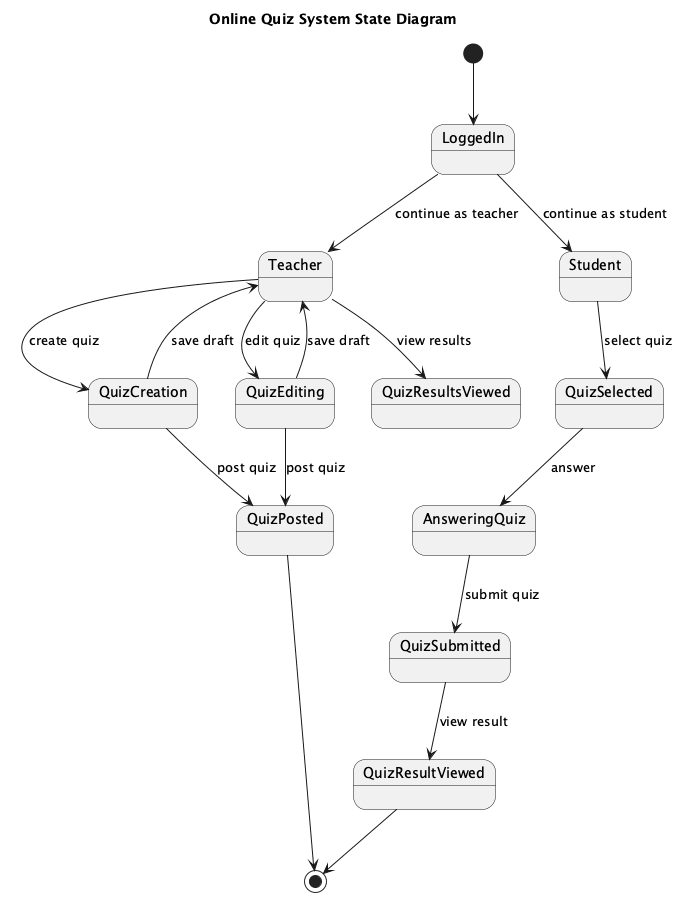

The diagram above was rendered by PlantUML. Its source (embedded in the PNG):
@startuml
title Online Quiz System State Diagram

[*] --> LoggedIn

state LoggedIn
state Teacher
state Student
state QuizCreation
state QuizEditing
state QuizPosted
state QuizResultsViewed
state QuizSelected
state AnsweringQuiz
state QuizSubmitted
state QuizResultViewed

LoggedIn --> Teacher : continue as teacher
LoggedIn --> Student : continue as student

Teacher --> QuizCreation : create quiz
Teacher --> QuizEditing : edit quiz
QuizCreation --> Teacher : save draft
QuizCreation --> QuizPosted : post quiz
QuizEditing --> Teacher : save draft
QuizEditing --> QuizPosted : post quiz

QuizPosted --> [*]

Teacher --> QuizResultsViewed : view results

Student --> QuizSelected : select quiz
QuizSelected --> AnsweringQuiz : answer
AnsweringQuiz --> QuizSubmitted : submit quiz
QuizSubmitted --> QuizResultViewed : view result
QuizResultViewed --> [*]
@enduml